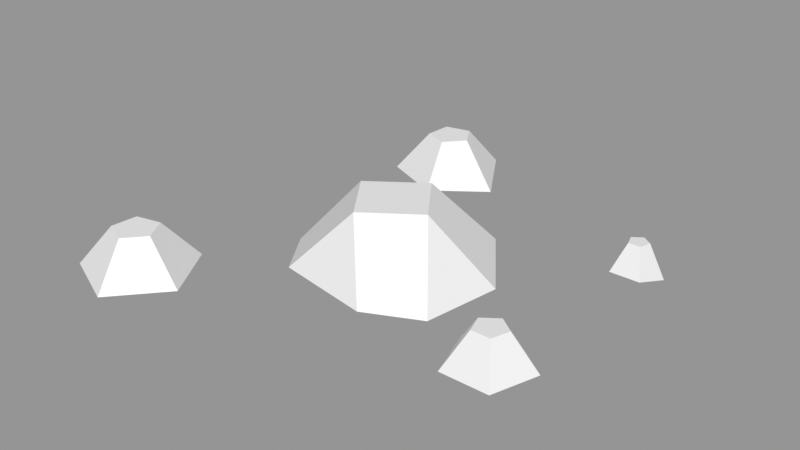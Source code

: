 # Source: Rocks_Round_s_2C_01.blend  (saved by Blender 3.0.42; exported with 4.5.12 LTS)
import bpy
from mathutils import Matrix  # noqa: F401  (used for matrix-valued properties, if any)

bpy.ops.wm.read_factory_settings(use_empty=True)
scene = bpy.context.scene
scene.name = 'Scene'

# ---- images (referenced by path relative to the original .blend; pixels are not part of the script)
import os
ASSET_DIR = os.environ.get("B2B_ASSET_DIR", "")  # directory of the original .blend (textures are referenced by path, not embedded)
HERE = os.path.dirname(os.path.abspath(__file__))  # packed textures are extracted next to this script under _unpacked/

def load_image(name, relpath, width, height, colorspace="sRGB"):
    """Load a texture the original file referenced (path relative to the .blend, or extracted next to this script)."""
    p = next((c for c in (os.path.join(HERE, relpath), os.path.join(ASSET_DIR, relpath)) if relpath and os.path.exists(c)), "")
    if p:
        img = bpy.data.images.load(p, check_existing=True)
        img.name = name
    else:  # same state as the original file: an image datablock whose file is absent (Cycles renders it pink)
        img = bpy.data.images.new(name, width, height)
        img.source = "FILE"
        img.filepath = "//" + (relpath or name)
    img.colorspace_settings.name = colorspace
    return img
img_rocks_texture_atlas_1024x1024_png = load_image('Rocks_Texture_Atlas_1024x1024.png', 'Rocks_Texture_Atlas_1024x1024.png', 1024, 1024, 'sRGB')

# ---- materials (node trees are filled in below, after node groups)
mat_rocks_086 = bpy.data.materials.new('Rocks.086')
mat_rocks_086.use_transparent_shadow = False
mat_rocks_086.diffuse_color = (1.0, 1.0, 1.0, 1.0)
mat_rocks_086.roughness = 0.69
mat_rocks_086.specular_intensity = 0.0
mat_material_076 = bpy.data.materials.new('Material.076')
mat_material_076.use_transparent_shadow = False
mat_material_076.roughness = 0.5

# ---- material node trees
mat_rocks_086.use_nodes = True; mat_rocks_086.node_tree.nodes.clear()
_N = mat_rocks_086.node_tree.nodes; _L = mat_rocks_086.node_tree.links
n0 = _N.new('ShaderNodeBsdfPrincipled'); n0.name = 'Principled BSDF'; n0.location = (10, 300)
n0.distribution = 'GGX'
n0.subsurface_method = 'RANDOM_WALK_SKIN'
n0.inputs[2].default_value = 0.69
n0.inputs[3].default_value = 1.45
n0.inputs[4].default_value = 0.0
n0.inputs[13].default_value = 0.0
n1 = _N.new('ShaderNodeOutputMaterial'); n1.name = 'Material Output'; n1.location = (300, 300)
n2 = _N.new('ShaderNodeNormalMap'); n2.name = 'Normal Map'; n2.location = (-300, -300)
n2.label = 'Normal/Map'
n3 = _N.new('ShaderNodeTexImage'); n3.name = 'Image Texture'; n3.location = (-300, 600)
n3.image = img_rocks_texture_atlas_1024x1024_png
_L.new(n0.outputs[0], n1.inputs[0])
_L.new(n2.outputs[0], n0.inputs[5])
_L.new(n3.outputs[0], n0.inputs[0])
n1.is_active_output = True
mat_material_076.use_nodes = True; mat_material_076.node_tree.nodes.clear()
_N = mat_material_076.node_tree.nodes; _L = mat_material_076.node_tree.links
n0 = _N.new('ShaderNodeBsdfPrincipled'); n0.name = 'Principled BSDF'; n0.location = (10, 300)
n0.distribution = 'GGX'
n0.subsurface_method = 'RANDOM_WALK_SKIN'
n0.inputs[3].default_value = 1.45
n0.inputs[27].default_value = (0.0, 0.0, 0.0, 1.0)
n0.inputs[28].default_value = 1.0
n1 = _N.new('ShaderNodeOutputMaterial'); n1.name = 'Material Output'; n1.location = (300, 300)
n2 = _N.new('ShaderNodeNormalMap'); n2.name = 'Normal Map'; n2.location = (-300, -300)
n2.label = 'Normal/Map'
n2.inputs[0].default_value = 0.0
_L.new(n0.outputs[0], n1.inputs[0])
_L.new(n2.outputs[0], n0.inputs[5])
n1.is_active_output = True

# ---- meshes
me_rocks_round_s_2c_01_003 = bpy.data.meshes.new('Rocks_Round_s_2C_01.003')
me_rocks_round_s_2c_01_003.from_pydata([(0.8611, -0.07903, -0.7329), (0.7421, -0.1119, -0.6464), (0.7875, -0.07903, -0.5066), (0.9346, -0.07903, -0.5066), (0.98, -0.1119, -0.6464), (0.8611, 0.05266, -0.6569), (0.8143, 0.05266, -0.623), (0.8322, 0.05266, -0.568), (0.8899, 0.05266, -0.568), (0.9078, 0.05266, -0.623), (-0.6913, -0.08126, 0.5128), (-1.011, -0.08126, 0.5861), (-1.04, -0.08126, 0.9127), (-0.7385, -0.08126, 1.041), (-0.5229, -0.08126, 0.7942), (-0.7578, 0.1167, 0.6686), (-0.8833, 0.1167, 0.6974), (-0.8948, 0.1167, 0.8257), (-0.7763, 0.1167, 0.8762), (-0.6916, 0.1167, 0.7791), (-0.2868, -0.08126, -1.176), (-0.6064, -0.1142, -1.103), (-0.6355, -0.08126, -0.776), (-0.3339, -0.08126, -0.6474), (-0.1184, -0.1142, -0.8945), (-0.3532, 0.1167, -1.02), (-0.4787, 0.1167, -0.9913), (-0.4902, 0.1167, -0.863), (-0.3717, 0.1167, -0.8125), (-0.287, 0.1167, -0.9096), (0.8, -0.07903, 0.2), (0.6098, -0.07903, 0.3382), (0.6824, -0.07903, 0.5618), (0.9176, -0.07903, 0.5618), (0.9902, -0.07903, 0.3382), (0.8, 0.08494, 0.3214), (0.7253, 0.08494, 0.3757), (0.7538, 0.08494, 0.4636), (0.8462, 0.08494, 0.4636), (0.8747, 0.08494, 0.3757), (0.2166, 0.2235, 0.0401), (-0.2215, 0.2235, -0.03259), (0.03387, 0.2235, -0.2153), (0.2329, -0.07959, -0.4414), (-0.5, -0.1125, 0.08284), (-0.2749, -0.1125, -0.3398), (-0.03854, 0.2235, 0.221), (0.167, -0.07959, 0.4366), (-0.3068, -0.07959, 0.353), (0.4642, -0.1125, -0.1182), (0.4005, -0.1125, 0.2696)], [], [(0, 5, 9, 4), (3, 8, 7, 2), (1, 6, 5, 0), (4, 9, 8, 3), (2, 7, 6, 1), (10, 15, 19, 14), (13, 18, 17, 12), (11, 16, 15, 10), (14, 19, 18, 13), (12, 17, 16, 11), (18, 19, 15), (20, 25, 29, 24), (23, 28, 27, 22), (21, 26, 25, 20), (24, 29, 28, 23), (22, 27, 26, 21), (28, 29, 25), (30, 35, 39, 34), (33, 38, 37, 32), (31, 36, 35, 30), (34, 39, 38, 33), (32, 37, 36, 31), (46, 40, 42, 41), (47, 50, 40, 46), (42, 40, 49, 43), (42, 43, 45), (41, 42, 45), (44, 41, 45), (49, 40, 50), (47, 46, 48), (44, 48, 46, 41), (17, 18, 15, 16), (7, 8, 9), (27, 28, 25, 26), (39, 35, 37, 38), (35, 36, 37), (7, 9, 5, 6), (13, 12, 10, 14), (11, 10, 12), (48, 44, 50, 47), (44, 45, 49, 50), (49, 45, 43), (32, 31, 34, 33), (30, 34, 31), (2, 1, 4, 3), (0, 4, 1), (22, 21, 24, 23), (20, 24, 21)])
me_rocks_round_s_2c_01_003.polygons.foreach_set('use_smooth', [True] * 48)
me_rocks_round_s_2c_01_003.polygons.foreach_set('material_index', [1, 1, 1, 1, 1, 1, 1, 1, 1, 1, 1, 1, 1, 1, 1, 1, 1, 1, 1, 1, 1, 1, 1, 1, 1, 1, 1, 1, 1, 1, 1, 1, 1, 1, 1, 1, 1, 1, 1, 1, 1, 1, 1, 1, 1, 1, 1, 1])
_k = set([(0, 1), (0, 4), (0, 5), (1, 2), (1, 4), (1, 6), (2, 3), (2, 7), (3, 4), (3, 8), (4, 9), (5, 6), (5, 9), (6, 7), (7, 8), (8, 9), (10, 11), (10, 14), (10, 15), (11, 12), (11, 16), (12, 13), (12, 17), (13, 14), (13, 18), (14, 19), (15, 16), (15, 19), (16, 17), (17, 18), (18, 19), (20, 21), (20, 24), (20, 25), (21, 22), (21, 24), (21, 26), (22, 23), (22, 27), (23, 24), (23, 28), (24, 29), (25, 26), (25, 29), (26, 27), (27, 28), (28, 29), (30, 31), (30, 34), (30, 35), (31, 32), (31, 36), (32, 33), (32, 37), (33, 34), (33, 38), (34, 39), (35, 36), (35, 39), (36, 37), (37, 38), (38, 39), (40, 42), (40, 46), (40, 49), (40, 50), (41, 42), (41, 44), (41, 45), (41, 46), (42, 43), (42, 45), (43, 45), (43, 49), (44, 45), (44, 48), (44, 50), (45, 49), (46, 47), (46, 48), (47, 48), (47, 50), (49, 50)])
me_rocks_round_s_2c_01_003.attributes.new('sharp_edge', 'BOOLEAN', 'EDGE').data.foreach_set('value', [ (min(e.vertices), max(e.vertices)) in _k for e in me_rocks_round_s_2c_01_003.edges])
_uv = me_rocks_round_s_2c_01_003.uv_layers.new(name='UVMap')
_uv.uv.foreach_set('vector', [116.6, 21.82, 117.0, 22.71, 116.8, 22.96, 115.6, 23.03, 116.7, 24.11, 117.0, 23.15, 117.2, 23.01, 118.1, 23.5, 118.1, 21.96, 117.2, 22.75, 117.0, 22.71, 116.6, 21.82, 115.6, 23.03, 116.8, 22.96, 117.0, 23.15, 116.7, 24.11, 118.1, 23.5, 117.2, 23.01, 117.2, 22.75, 118.1, 21.96, 120.1, 23.48, 119.4, 22.97, 119.4, 22.65, 120.1, 22.21, 118.9, 21.82, 119.1, 22.61, 118.9, 22.9, 118.1, 22.85, 118.9, 23.88, 119.2, 23.12, 119.4, 22.97, 120.1, 23.48, 120.1, 22.21, 119.4, 22.65, 119.1, 22.61, 118.9, 21.82, 118.1, 22.85, 118.9, 22.9, 119.2, 23.12, 118.9, 23.88, 119.1, 22.61, 119.4, 22.65, 119.4, 22.97, 118.6, 24.11, 118.9, 24.85, 118.7, 25.1, 117.8, 25.12, 118.7, 26.1, 118.9, 25.34, 119.2, 25.21, 119.9, 25.63, 119.9, 24.33, 119.2, 24.89, 118.9, 24.85, 118.6, 24.11, 117.8, 25.12, 118.7, 25.1, 118.9, 25.34, 118.7, 26.1, 119.9, 25.63, 119.2, 25.21, 119.2, 24.89, 119.9, 24.33, 118.9, 25.34, 118.7, 25.1, 118.9, 24.85, 116.5, 24.11, 116.7, 25.02, 116.6, 25.31, 115.6, 25.26, 116.5, 26.41, 116.8, 25.53, 117.1, 25.37, 117.8, 25.97, 117.8, 24.54, 117.1, 25.05, 116.7, 25.02, 116.5, 24.11, 115.6, 25.26, 116.6, 25.31, 116.8, 25.53, 116.5, 26.41, 117.8, 25.97, 117.1, 25.37, 117.1, 25.05, 117.8, 24.54, 121.4, 26.77, 122.5, 26.76, 122.5, 27.85, 121.4, 27.82, 121.5, 24.86, 123.0, 24.93, 122.5, 26.76, 121.4, 26.77, 122.5, 27.85, 122.5, 26.76, 124.4, 26.56, 124.1, 28.58, 122.5, 27.85, 124.1, 28.58, 121.7, 29.75, 121.4, 27.82, 122.5, 27.85, 121.7, 29.75, 119.6, 28.47, 121.4, 27.82, 121.7, 29.75, 124.4, 26.56, 122.5, 26.76, 123.0, 24.93, 121.5, 24.86, 121.4, 26.77, 119.6, 26.67, 119.6, 28.47, 119.6, 26.67, 121.4, 26.77, 121.4, 27.82, 118.9, 22.9, 119.1, 22.61, 119.4, 22.97, 119.2, 23.12, 117.2, 23.01, 117.0, 23.15, 116.8, 22.96, 119.2, 25.21, 118.9, 25.34, 118.9, 24.85, 119.2, 24.89, 116.6, 25.31, 116.7, 25.02, 117.1, 25.37, 116.8, 25.53, 116.7, 25.02, 117.1, 25.05, 117.1, 25.37, 117.2, 23.01, 116.8, 22.96, 117.0, 22.71, 117.2, 22.75, 89.1, 120.3, 89.1, 117.5, 93.39, 118.9, 91.75, 121.2, 91.75, 116.7, 93.39, 118.9, 89.1, 117.5, 54.5, 125.0, 53.81, 123.4, 58.16, 125.3, 56.81, 125.9, 53.81, 123.4, 55.38, 121.5, 58.88, 123.4, 58.16, 125.3, 58.88, 123.4, 55.38, 121.5, 58.05, 121.5, 5.358, 123.1, 6.274, 120.3, 10.15, 123.1, 7.756, 124.8, 9.239, 120.3, 10.15, 123.1, 6.274, 120.3, 21.83, 125.2, 20.98, 122.5, 25.47, 122.5, 24.61, 125.2, 23.22, 120.8, 25.47, 122.5, 20.98, 122.5, 41.64, 118.5, 44.27, 117.6, 44.27, 122.1, 41.64, 121.2, 45.91, 119.8, 44.27, 122.1, 44.27, 117.6])
me_rocks_round_s_2c_01_003.materials.append(mat_rocks_086)
me_rocks_round_s_2c_01_003.materials.append(mat_material_076)
me_rocks_round_s_2c_01_003.use_remesh_fix_poles = True
me_rocks_round_s_2c_01_003.use_remesh_preserve_attributes = False
me_rocks_round_s_2c_01_003.update()
me_rocks_round_s_2c_01_003.normals_split_custom_set([tuple(v) for v in zip(*[iter([0.5916, 0.3824, -0.7098, 0.5916, 0.3824, -0.7098, 0.5916, 0.3824, -0.7098, 0.5916, 0.3824, -0.7098, 0.0, 0.4228, 0.9062, 0.0, 0.4228, 0.9062, 0.0, 0.4228, 0.9062, 0.0, 0.4228, 0.9062, -0.5916, 0.3824, -0.7098, -0.5916, 0.3824, -0.7098, -0.5916, 0.3824, -0.7098, -0.5916, 0.3824, -0.7098, 0.8958, 0.3824, 0.2265, 0.8958, 0.3824, 0.2265, 0.8958, 0.3824, 0.2265, 0.8958, 0.3824, 0.2265, -0.8958, 0.3824, 0.2265, -0.8958, 0.3824, 0.2265, -0.8958, 0.3824, 0.2265, -0.8958, 0.3824, 0.2265, 0.7055, 0.5691, -0.4223, 0.7055, 0.5691, -0.4223, 0.7055, 0.5691, -0.4223, 0.7055, 0.5691, -0.4223, -0.3225, 0.5691, 0.7564, -0.3225, 0.5691, 0.7564, -0.3225, 0.5691, 0.7564, -0.3225, 0.5691, 0.7564, -0.1836, 0.5691, -0.8015, -0.1836, 0.5691, -0.8015, -0.1836, 0.5691, -0.8015, -0.1836, 0.5691, -0.8015, 0.6197, 0.5691, 0.5405, 0.6197, 0.5691, 0.5405, 0.6197, 0.5691, 0.5405, 0.6197, 0.5691, 0.5405, -0.819, 0.5691, -0.07303, -0.819, 0.5691, -0.07303, -0.819, 0.5691, -0.07303, -0.819, 0.5691, -0.07303, 0.0, 1.0, 1.968e-08, 0.0, 1.0, 5.903e-08, 0.0, 1.0, 1.968e-08, 0.7424, 0.538, -0.3992, 0.7424, 0.538, -0.3992, 0.7424, 0.538, -0.3992, 0.7424, 0.538, -0.3992, -0.3225, 0.5691, 0.7564, -0.3225, 0.5691, 0.7564, -0.3225, 0.5691, 0.7564, -0.3225, 0.5691, 0.7564, -0.2258, 0.538, -0.8121, -0.2258, 0.538, -0.8121, -0.2258, 0.538, -0.8121, -0.2258, 0.538, -0.8121, 0.6601, 0.538, 0.5243, 0.6601, 0.538, 0.5243, 0.6601, 0.538, 0.5243, 0.6601, 0.538, 0.5243, -0.8353, 0.538, -0.1134, -0.8353, 0.538, -0.1134, -0.8353, 0.538, -0.1134, -0.8353, 0.538, -0.1134, 0.0, 1.0, 3.006e-08, 0.0, 1.0, 0.0, 0.0, 1.0, 3.006e-08, 0.5042, 0.514, -0.694, 0.5042, 0.514, -0.694, 0.5042, 0.514, -0.694, 0.5042, 0.514, -0.694, 2.381e-07, 0.514, 0.8578, 2.381e-07, 0.514, 0.8578, 2.381e-07, 0.514, 0.8578, 2.381e-07, 0.514, 0.8578, -0.5042, 0.514, -0.694, -0.5042, 0.514, -0.694, -0.5042, 0.514, -0.694, -0.5042, 0.514, -0.694, 0.8158, 0.514, 0.2651, 0.8158, 0.514, 0.2651, 0.8158, 0.514, 0.2651, 0.8158, 0.514, 0.2651, -0.8158, 0.514, 0.2651, -0.8158, 0.514, 0.2651, -0.8158, 0.514, 0.2651, -0.8158, 0.514, 0.2651, 0.0, 1.0, -3.794e-08, 0.0, 1.0, -3.794e-08, 0.0, 1.0, -3.794e-08, 0.0, 1.0, -3.794e-08, 0.4558, 0.6788, 0.5758, 0.4558, 0.6788, 0.5758, 0.4558, 0.6788, 0.5758, 0.4558, 0.6788, 0.5758, 0.6179, 0.6747, -0.4037, 0.6179, 0.6747, -0.4037, 0.6179, 0.6747, -0.4037, 0.6179, 0.6747, -0.4037, -0.2011, 0.4976, -0.8438, -0.2011, 0.4976, -0.8438, -0.2011, 0.4976, -0.8438, -0.4463, 0.6415, -0.6239, -0.4463, 0.6415, -0.6239, -0.4463, 0.6415, -0.6239, -0.7667, 0.4953, -0.4084, -0.7667, 0.4953, -0.4084, -0.7667, 0.4953, -0.4084, 0.827, 0.5455, 0.1357, 0.827, 0.5455, 0.1357, 0.827, 0.5455, 0.1357, -0.1502, 0.5034, 0.8509, -0.1502, 0.5034, 0.8509, -0.1502, 0.5034, 0.8509, -0.6148, 0.6804, 0.3988, -0.6148, 0.6804, 0.3988, -0.6148, 0.6804, 0.3988, -0.6148, 0.6804, 0.3988, 0.0, 1.0, 0.0, 0.0, 1.0, 1.968e-08, 0.0, 1.0, 1.968e-08, 0.0, 1.0, 0.0, 0.0, 1.0, 2.514e-08, 0.0, 1.0, -3.669e-08, 0.0, 1.0, 2.514e-08, 0.0, 1.0, 4.51e-08, 0.0, 1.0, 3.006e-08, 0.0, 1.0, 3.006e-08, 0.0, 1.0, 4.51e-08, 0.0, 1.0, 0.0, 0.0, 1.0, -1.913e-08, 0.0, 1.0, -1.914e-08, 0.0, 1.0, 0.0, 0.0, 1.0, -1.913e-08, 0.0, 1.0, -5.74e-08, 0.0, 1.0, -1.914e-08, 0.0, 1.0, 2.514e-08, 0.0, 1.0, 2.514e-08, 0.0, 1.0, 5.605e-08, 0.0, 1.0, 5.605e-08, 0.0, -1.0, -1.392e-08, 0.0, -1.0, 2.868e-09, 0.0, -1.0, 2.868e-09, 0.0, -1.0, -1.392e-08, 0.0, -1.0, 3.644e-08, 0.0, -1.0, 2.868e-09, 0.0, -1.0, 2.868e-09, -0.02877, -0.9888, 0.1462, -0.02877, -0.9888, 0.1462, -0.02877, -0.9888, 0.1462, -0.02877, -0.9888, 0.1462, 0.0, -1.0, -5.15e-09, 0.0, -1.0, -5.15e-09, 0.0, -1.0, -5.15e-09, 0.0, -1.0, -5.15e-09, 0.03852, -0.991, -0.1284, 0.03852, -0.991, -0.1284, 0.03852, -0.991, -0.1284, 0.0, -1.0, -1.353e-08, 0.0, -1.0, -9.022e-09, 0.0, -1.0, -9.022e-09, 0.0, -1.0, -1.353e-08, 0.0, -1.0, 0.0, 0.0, -1.0, -9.022e-09, 0.0, -1.0, -9.022e-09, 6.736e-08, -0.9734, 0.229, 6.736e-08, -0.9734, 0.229, 6.736e-08, -0.9734, 0.229, 6.736e-08, -0.9734, 0.229, 0.0, -0.9346, -0.3558, 0.0, -0.9346, -0.3558, 0.0, -0.9346, -0.3558, -0.04117, -0.9945, 0.09653, -0.04117, -0.9945, 0.09653, -0.04117, -0.9945, 0.09653, -0.04117, -0.9945, 0.09653, 0.06602, -0.9857, -0.1548, 0.06602, -0.9857, -0.1548, 0.06602, -0.9857, -0.1548])] * 3)])

# ---- objects
ob_rocks_round_s_2c_01 = bpy.data.objects.new('Rocks_Round_s_2C_01', me_rocks_round_s_2c_01_003)

# ---- transforms, parenting, visibility, modifiers, constraints
ob_rocks_round_s_2c_01.location = (0.0, 0.0, 0.0)
ob_rocks_round_s_2c_01.rotation_euler = (1.571, -0.0, 0.0)
ob_rocks_round_s_2c_01.color = (0.8, 0.8, 0.8, 1.0)

# ---- collection membership
scene.collection.objects.link(ob_rocks_round_s_2c_01)

# ---- scene / render settings (as saved in the file)
scene.frame_start = 1; scene.frame_end = 250; scene.frame_set(1)
scene.render.engine = 'BLENDER_EEVEE_NEXT'
scene.cycles.sampling_pattern = 'TABULATED_SOBOL'
scene.cycles.use_light_tree = False
scene.view_settings.view_transform = 'Standard'
bpy.context.view_layer.update()

# ---- added for rendering (the .blend has no active camera and no usable light): camera, sun + grey world if the file has none
cam_auto = bpy.data.cameras.new('AutoCamera')
cam_auto.lens = 50.0
cam_auto.sensor_width = 36.0
cam_auto.clip_end = 1000.0
ob_auto_camera = bpy.data.objects.new('AutoCamera', cam_auto)
scene.collection.objects.link(ob_auto_camera)
ob_auto_camera.location = (2.77402, -3.29145, 2.29382)
ob_auto_camera.rotation_euler = (1.09748, -7.21219e-08, 0.694738)
scene.camera = ob_auto_camera
light_auto_sun = bpy.data.lights.new('AutoSun', 'SUN')
light_auto_sun.energy = 3.0
light_auto_sun.angle = 0.0523599
ob_auto_sun = bpy.data.objects.new('AutoSun', light_auto_sun)
scene.collection.objects.link(ob_auto_sun)
ob_auto_sun.rotation_euler = (0.872665, 0.174533, 0.523599)
if scene.world is None:
    world_auto = bpy.data.worlds.new('AutoWorld')
    world_auto.color = (0.3, 0.3, 0.3)
    scene.world = world_auto
bpy.context.view_layer.update()
